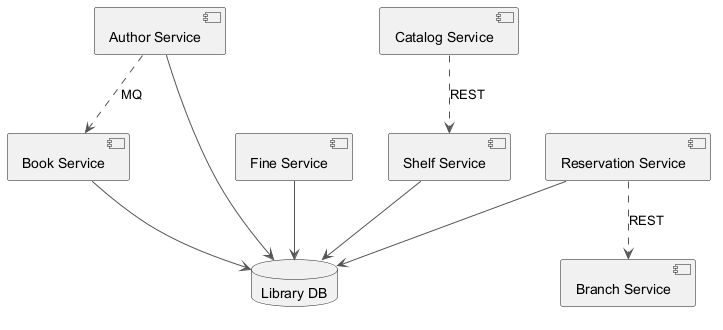

The diagram above was rendered by PlantUML. Its source (embedded in the PNG):
@startuml
skinparam ArrowColor #555555
component "Shelf Service" as C_ShelfService
component "Author Service" as C_AuthorService
component "Branch Service" as C_BranchService
component "Book Service" as C_BookService
component "Catalog Service" as C_CatalogService
component "Reservation Service" as C_ReservationService
component "Fine Service" as C_FineService
database "Library DB" as DB_library
C_ShelfService --> DB_library
C_AuthorService --> DB_library
C_BookService --> DB_library
C_ReservationService --> DB_library
C_FineService --> DB_library
C_AuthorService ..> C_BookService : MQ
C_ReservationService ..> C_BranchService : REST
C_CatalogService ..> C_ShelfService : REST
@enduml